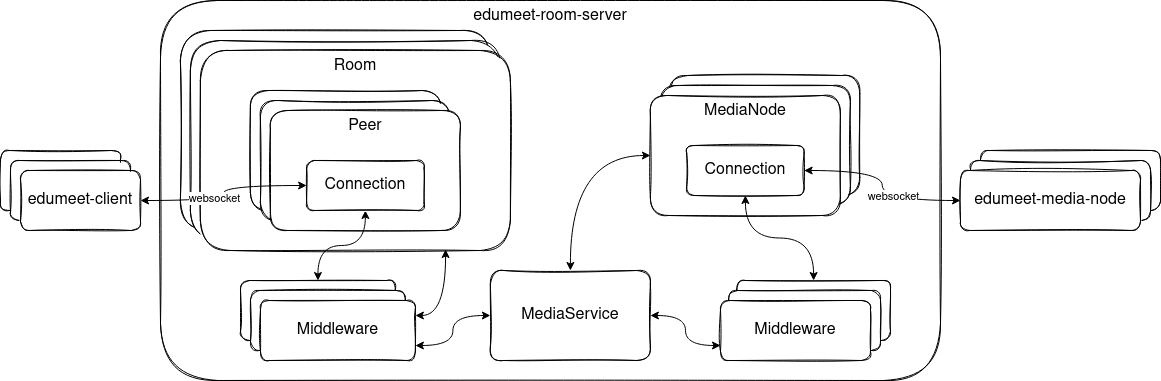

The diagram above was exported from draw.io. Its source (the exported page's mxGraphModel, read from the mxfile embedded in the PNG):
<mxGraphModel dx="1418" dy="725" grid="1" gridSize="10" guides="1" tooltips="1" connect="1" arrows="1" fold="1" page="1" pageScale="1" pageWidth="827" pageHeight="1169" math="0" shadow="0">
  <root>
    <mxCell id="0" />
    <mxCell id="1" parent="0" />
    <mxCell id="ZpKtAvVFaMEawiOQQqpr-1" value="&lt;font style=&quot;font-size: 16px&quot;&gt;edumeet-room-server&lt;/font&gt;" style="rounded=1;whiteSpace=wrap;html=1;verticalAlign=top;sketch=1;" parent="1" vertex="1">
      <mxGeometry x="330" y="230" width="780" height="380" as="geometry" />
    </mxCell>
    <mxCell id="ZpKtAvVFaMEawiOQQqpr-62" value="" style="rounded=1;whiteSpace=wrap;html=1;sketch=1;fontSize=16;verticalAlign=top;" parent="1" vertex="1">
      <mxGeometry x="349.88" y="260" width="310" height="200" as="geometry" />
    </mxCell>
    <mxCell id="ZpKtAvVFaMEawiOQQqpr-63" value="" style="rounded=1;whiteSpace=wrap;html=1;sketch=1;fontSize=16;verticalAlign=top;" parent="1" vertex="1">
      <mxGeometry x="359.88" y="270" width="310" height="200" as="geometry" />
    </mxCell>
    <mxCell id="ZpKtAvVFaMEawiOQQqpr-64" value="Room" style="rounded=1;whiteSpace=wrap;html=1;sketch=1;fontSize=16;verticalAlign=top;" parent="1" vertex="1">
      <mxGeometry x="369.88" y="280" width="310" height="200" as="geometry" />
    </mxCell>
    <mxCell id="ZpKtAvVFaMEawiOQQqpr-2" value="" style="rounded=1;whiteSpace=wrap;html=1;fontSize=16;sketch=1;" parent="1" vertex="1">
      <mxGeometry x="419.88" y="320" width="190" height="120" as="geometry" />
    </mxCell>
    <mxCell id="ZpKtAvVFaMEawiOQQqpr-8" value="" style="rounded=1;whiteSpace=wrap;html=1;fontSize=16;sketch=1;" parent="1" vertex="1">
      <mxGeometry x="410" y="510" width="154.88" height="60" as="geometry" />
    </mxCell>
    <mxCell id="ZpKtAvVFaMEawiOQQqpr-9" value="" style="rounded=1;whiteSpace=wrap;html=1;fontSize=16;sketch=1;" parent="1" vertex="1">
      <mxGeometry x="420" y="520" width="154.88" height="60" as="geometry" />
    </mxCell>
    <mxCell id="ZpKtAvVFaMEawiOQQqpr-40" style="edgeStyle=orthogonalEdgeStyle;curved=1;orthogonalLoop=1;jettySize=auto;html=1;exitX=1;exitY=0.75;exitDx=0;exitDy=0;entryX=0;entryY=0.5;entryDx=0;entryDy=0;fontSize=16;startArrow=classic;startFill=1;" parent="1" source="ZpKtAvVFaMEawiOQQqpr-10" target="ZpKtAvVFaMEawiOQQqpr-39" edge="1">
      <mxGeometry relative="1" as="geometry" />
    </mxCell>
    <mxCell id="ZpKtAvVFaMEawiOQQqpr-69" style="edgeStyle=orthogonalEdgeStyle;curved=1;orthogonalLoop=1;jettySize=auto;html=1;exitX=1;exitY=0.25;exitDx=0;exitDy=0;entryX=0.791;entryY=0.995;entryDx=0;entryDy=0;entryPerimeter=0;fontSize=16;startArrow=classic;startFill=1;" parent="1" source="ZpKtAvVFaMEawiOQQqpr-10" target="ZpKtAvVFaMEawiOQQqpr-64" edge="1">
      <mxGeometry relative="1" as="geometry" />
    </mxCell>
    <mxCell id="ZpKtAvVFaMEawiOQQqpr-10" value="Middleware" style="rounded=1;whiteSpace=wrap;html=1;fontSize=16;sketch=1;" parent="1" vertex="1">
      <mxGeometry x="430" y="530" width="154.88" height="60" as="geometry" />
    </mxCell>
    <mxCell id="ZpKtAvVFaMEawiOQQqpr-13" value="" style="rounded=1;whiteSpace=wrap;html=1;fontSize=16;sketch=1;" parent="1" vertex="1">
      <mxGeometry x="429.88" y="330" width="190" height="120" as="geometry" />
    </mxCell>
    <mxCell id="ZpKtAvVFaMEawiOQQqpr-14" value="Peer" style="rounded=1;whiteSpace=wrap;html=1;fontSize=16;sketch=1;verticalAlign=top;" parent="1" vertex="1">
      <mxGeometry x="439.88" y="340" width="190" height="120" as="geometry" />
    </mxCell>
    <mxCell id="ZpKtAvVFaMEawiOQQqpr-66" style="edgeStyle=orthogonalEdgeStyle;curved=1;orthogonalLoop=1;jettySize=auto;html=1;exitX=0.5;exitY=1;exitDx=0;exitDy=0;entryX=0.5;entryY=0;entryDx=0;entryDy=0;fontSize=16;startArrow=classic;startFill=1;" parent="1" source="ZpKtAvVFaMEawiOQQqpr-16" target="ZpKtAvVFaMEawiOQQqpr-8" edge="1">
      <mxGeometry relative="1" as="geometry" />
    </mxCell>
    <mxCell id="ZpKtAvVFaMEawiOQQqpr-16" value="Connection" style="rounded=1;whiteSpace=wrap;html=1;sketch=1;fontSize=16;" parent="1" vertex="1">
      <mxGeometry x="476.13" y="390" width="117.5" height="50" as="geometry" />
    </mxCell>
    <mxCell id="ZpKtAvVFaMEawiOQQqpr-19" value="" style="rounded=1;whiteSpace=wrap;html=1;sketch=1;fontSize=16;" parent="1" vertex="1">
      <mxGeometry x="170" y="380" width="120" height="60" as="geometry" />
    </mxCell>
    <mxCell id="ZpKtAvVFaMEawiOQQqpr-23" value="" style="rounded=1;whiteSpace=wrap;html=1;fontSize=16;sketch=1;" parent="1" vertex="1">
      <mxGeometry x="906.25" y="510" width="153.75" height="60" as="geometry" />
    </mxCell>
    <mxCell id="ZpKtAvVFaMEawiOQQqpr-24" value="" style="rounded=1;whiteSpace=wrap;html=1;fontSize=16;sketch=1;" parent="1" vertex="1">
      <mxGeometry x="898.12" y="520" width="151.88" height="60" as="geometry" />
    </mxCell>
    <mxCell id="ZpKtAvVFaMEawiOQQqpr-42" style="edgeStyle=orthogonalEdgeStyle;curved=1;orthogonalLoop=1;jettySize=auto;html=1;exitX=0;exitY=0.75;exitDx=0;exitDy=0;entryX=1;entryY=0.5;entryDx=0;entryDy=0;fontSize=16;startArrow=classic;startFill=1;" parent="1" source="ZpKtAvVFaMEawiOQQqpr-25" target="ZpKtAvVFaMEawiOQQqpr-39" edge="1">
      <mxGeometry relative="1" as="geometry" />
    </mxCell>
    <mxCell id="ZpKtAvVFaMEawiOQQqpr-25" value="Middleware" style="rounded=1;whiteSpace=wrap;html=1;fontSize=16;sketch=1;" parent="1" vertex="1">
      <mxGeometry x="890" y="530" width="150" height="60" as="geometry" />
    </mxCell>
    <mxCell id="ZpKtAvVFaMEawiOQQqpr-27" value="" style="rounded=1;whiteSpace=wrap;html=1;fontSize=16;sketch=1;verticalAlign=top;" parent="1" vertex="1">
      <mxGeometry x="839.25" y="305" width="190" height="120" as="geometry" />
    </mxCell>
    <mxCell id="ZpKtAvVFaMEawiOQQqpr-28" value="" style="rounded=1;whiteSpace=wrap;html=1;fontSize=16;sketch=1;verticalAlign=top;" parent="1" vertex="1">
      <mxGeometry x="829.88" y="315" width="190" height="120" as="geometry" />
    </mxCell>
    <mxCell id="ZpKtAvVFaMEawiOQQqpr-29" value="MediaNode" style="rounded=1;whiteSpace=wrap;html=1;fontSize=16;sketch=1;verticalAlign=top;" parent="1" vertex="1">
      <mxGeometry x="819.88" y="325" width="190" height="120" as="geometry" />
    </mxCell>
    <mxCell id="ZpKtAvVFaMEawiOQQqpr-67" style="edgeStyle=orthogonalEdgeStyle;curved=1;orthogonalLoop=1;jettySize=auto;html=1;exitX=0.5;exitY=1;exitDx=0;exitDy=0;entryX=0.5;entryY=0;entryDx=0;entryDy=0;fontSize=16;startArrow=classic;startFill=1;" parent="1" source="ZpKtAvVFaMEawiOQQqpr-32" target="ZpKtAvVFaMEawiOQQqpr-23" edge="1">
      <mxGeometry relative="1" as="geometry" />
    </mxCell>
    <mxCell id="ZpKtAvVFaMEawiOQQqpr-32" value="Connection" style="rounded=1;whiteSpace=wrap;html=1;sketch=1;fontSize=16;" parent="1" vertex="1">
      <mxGeometry x="856.13" y="375" width="117.5" height="50" as="geometry" />
    </mxCell>
    <mxCell id="ZpKtAvVFaMEawiOQQqpr-71" style="edgeStyle=orthogonalEdgeStyle;curved=1;orthogonalLoop=1;jettySize=auto;html=1;exitX=0.5;exitY=0;exitDx=0;exitDy=0;entryX=0;entryY=0.5;entryDx=0;entryDy=0;fontSize=16;startArrow=classic;startFill=1;" parent="1" source="ZpKtAvVFaMEawiOQQqpr-39" target="ZpKtAvVFaMEawiOQQqpr-29" edge="1">
      <mxGeometry relative="1" as="geometry" />
    </mxCell>
    <mxCell id="ZpKtAvVFaMEawiOQQqpr-39" value="MediaService" style="rounded=1;whiteSpace=wrap;html=1;sketch=1;fontSize=16;" parent="1" vertex="1">
      <mxGeometry x="659.88" y="500" width="160" height="90" as="geometry" />
    </mxCell>
    <mxCell id="ZpKtAvVFaMEawiOQQqpr-46" value="edumeet-media-node" style="rounded=1;whiteSpace=wrap;html=1;sketch=1;fontSize=16;" parent="1" vertex="1">
      <mxGeometry x="1150" y="380" width="180" height="60" as="geometry" />
    </mxCell>
    <mxCell id="ZpKtAvVFaMEawiOQQqpr-52" value="edumeet-media-node" style="rounded=1;whiteSpace=wrap;html=1;sketch=1;fontSize=16;" parent="1" vertex="1">
      <mxGeometry x="1140" y="390" width="180" height="60" as="geometry" />
    </mxCell>
    <mxCell id="ZpKtAvVFaMEawiOQQqpr-68" style="edgeStyle=orthogonalEdgeStyle;curved=1;orthogonalLoop=1;jettySize=auto;html=1;exitX=0;exitY=0.5;exitDx=0;exitDy=0;entryX=1;entryY=0.5;entryDx=0;entryDy=0;fontSize=16;startArrow=classic;startFill=1;" parent="1" source="ZpKtAvVFaMEawiOQQqpr-53" target="ZpKtAvVFaMEawiOQQqpr-32" edge="1">
      <mxGeometry relative="1" as="geometry" />
    </mxCell>
    <mxCell id="_XWZ2SziM9lWnUW69--u-1" value="&lt;div&gt;websocket&lt;/div&gt;" style="edgeLabel;html=1;align=center;verticalAlign=middle;resizable=0;points=[];" vertex="1" connectable="0" parent="ZpKtAvVFaMEawiOQQqpr-68">
      <mxGeometry x="-0.2703" y="-5" relative="1" as="geometry">
        <mxPoint as="offset" />
      </mxGeometry>
    </mxCell>
    <mxCell id="ZpKtAvVFaMEawiOQQqpr-53" value="edumeet-media-node" style="rounded=1;whiteSpace=wrap;html=1;sketch=1;fontSize=16;" parent="1" vertex="1">
      <mxGeometry x="1130" y="400" width="180" height="60" as="geometry" />
    </mxCell>
    <mxCell id="ZpKtAvVFaMEawiOQQqpr-57" value="" style="rounded=1;whiteSpace=wrap;html=1;sketch=1;fontSize=16;" parent="1" vertex="1">
      <mxGeometry x="180" y="390" width="120" height="60" as="geometry" />
    </mxCell>
    <mxCell id="ZpKtAvVFaMEawiOQQqpr-65" style="edgeStyle=orthogonalEdgeStyle;curved=1;orthogonalLoop=1;jettySize=auto;html=1;exitX=1;exitY=0.5;exitDx=0;exitDy=0;entryX=0;entryY=0.5;entryDx=0;entryDy=0;fontSize=16;startArrow=classic;startFill=1;" parent="1" source="ZpKtAvVFaMEawiOQQqpr-58" target="ZpKtAvVFaMEawiOQQqpr-16" edge="1">
      <mxGeometry relative="1" as="geometry" />
    </mxCell>
    <mxCell id="_XWZ2SziM9lWnUW69--u-2" value="&lt;div&gt;websocket&lt;/div&gt;" style="edgeLabel;html=1;align=center;verticalAlign=middle;resizable=0;points=[];" vertex="1" connectable="0" parent="ZpKtAvVFaMEawiOQQqpr-65">
      <mxGeometry x="-0.1939" y="3" relative="1" as="geometry">
        <mxPoint as="offset" />
      </mxGeometry>
    </mxCell>
    <mxCell id="ZpKtAvVFaMEawiOQQqpr-58" value="edumeet-client" style="rounded=1;whiteSpace=wrap;html=1;sketch=1;fontSize=16;" parent="1" vertex="1">
      <mxGeometry x="190" y="400" width="120" height="60" as="geometry" />
    </mxCell>
  </root>
</mxGraphModel>